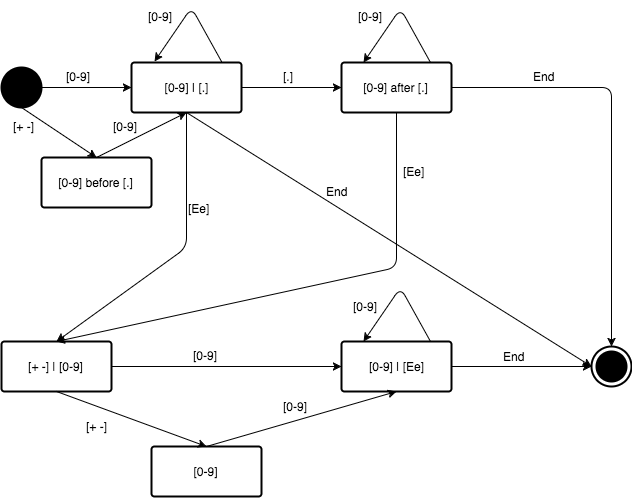

The diagram above was exported from draw.io. Its source (the exported page's mxGraphModel, read from the mxfile embedded in the PNG):
<mxGraphModel dx="1560" dy="749" grid="1" gridSize="10" guides="1" tooltips="1" connect="1" arrows="1" fold="1" page="1" pageScale="1" pageWidth="850" pageHeight="1100" background="#ffffff" math="0" shadow="0">
  <root>
    <mxCell id="0" />
    <mxCell id="1" parent="0" />
    <mxCell id="2" value="" style="verticalLabelPosition=bottom;verticalAlign=top;html=1;strokeWidth=2;shape=mxgraph.flowchart.on-page_reference;fillColor=#000000;" vertex="1" parent="1">
      <mxGeometry x="120" y="200" width="40" height="40" as="geometry" />
    </mxCell>
    <mxCell id="3" value="[0-9] | [.]" style="strokeWidth=2;html=1;shape=mxgraph.flowchart.process;whiteSpace=wrap;fillColor=#FFFFFF;" vertex="1" parent="1">
      <mxGeometry x="250" y="195" width="110" height="50" as="geometry" />
    </mxCell>
    <mxCell id="4" value="[0-9] after [.]" style="strokeWidth=2;html=1;shape=mxgraph.flowchart.process;whiteSpace=wrap;fillColor=#FFFFFF;" vertex="1" parent="1">
      <mxGeometry x="460" y="195" width="110" height="50" as="geometry" />
    </mxCell>
    <mxCell id="5" value="[0-9] before [.]" style="strokeWidth=2;html=1;shape=mxgraph.flowchart.process;whiteSpace=wrap;fillColor=#FFFFFF;" vertex="1" parent="1">
      <mxGeometry x="160" y="290" width="110" height="50" as="geometry" />
    </mxCell>
    <mxCell id="6" value="" style="group" vertex="1" connectable="0" parent="1">
      <mxGeometry x="710" y="479" width="40" height="40" as="geometry" />
    </mxCell>
    <mxCell id="7" value="" style="verticalLabelPosition=bottom;verticalAlign=top;html=1;strokeWidth=2;shape=mxgraph.flowchart.on-page_reference;fillColor=#FFFFFF;" vertex="1" parent="6">
      <mxGeometry width="40" height="40" as="geometry" />
    </mxCell>
    <mxCell id="8" value="" style="verticalLabelPosition=bottom;verticalAlign=top;html=1;strokeWidth=2;shape=mxgraph.flowchart.on-page_reference;fillColor=#000000;" vertex="1" parent="6">
      <mxGeometry x="5" y="5" width="30" height="30" as="geometry" />
    </mxCell>
    <mxCell id="9" value="" style="verticalLabelPosition=bottom;verticalAlign=top;html=1;strokeWidth=2;shape=mxgraph.flowchart.on-page_reference;fillColor=#FFFFFF;" vertex="1" parent="1">
      <mxGeometry x="710" y="479" width="40" height="40" as="geometry" />
    </mxCell>
    <mxCell id="10" value="" style="verticalLabelPosition=bottom;verticalAlign=top;html=1;strokeWidth=2;shape=mxgraph.flowchart.on-page_reference;fillColor=#000000;" vertex="1" parent="1">
      <mxGeometry x="715" y="484" width="30" height="30" as="geometry" />
    </mxCell>
    <mxCell id="11" value="[+ -] | [0-9]" style="strokeWidth=2;html=1;shape=mxgraph.flowchart.process;whiteSpace=wrap;fillColor=#FFFFFF;" vertex="1" parent="1">
      <mxGeometry x="120" y="474" width="110" height="50" as="geometry" />
    </mxCell>
    <mxCell id="12" value="[0-9] | [E&lt;span&gt;e]&lt;/span&gt;" style="strokeWidth=2;html=1;shape=mxgraph.flowchart.process;whiteSpace=wrap;fillColor=#FFFFFF;" vertex="1" parent="1">
      <mxGeometry x="460" y="474" width="110" height="50" as="geometry" />
    </mxCell>
    <mxCell id="13" value="[0-9]" style="strokeWidth=2;html=1;shape=mxgraph.flowchart.process;whiteSpace=wrap;fillColor=#FFFFFF;" vertex="1" parent="1">
      <mxGeometry x="270" y="579" width="110" height="50" as="geometry" />
    </mxCell>
    <mxCell id="14" value="" style="endArrow=classic;html=1;strokeColor=#000000;fillColor=#6666FF;exitX=1;exitY=0.5;exitPerimeter=0;entryX=0;entryY=0.5;entryPerimeter=0;" edge="1" source="2" target="3" parent="1">
      <mxGeometry x="160" y="220" width="50" height="50" as="geometry">
        <mxPoint x="120" y="650" as="sourcePoint" />
        <mxPoint x="170" y="600" as="targetPoint" />
      </mxGeometry>
    </mxCell>
    <mxCell id="15" value="" style="endArrow=classic;html=1;strokeColor=#000000;fillColor=#6666FF;exitX=0.5;exitY=1;exitPerimeter=0;entryX=0.5;entryY=0;entryPerimeter=0;" edge="1" source="2" target="5" parent="1">
      <mxGeometry x="170" y="230" width="50" height="50" as="geometry">
        <mxPoint x="170" y="230" as="sourcePoint" />
        <mxPoint x="260" y="230" as="targetPoint" />
      </mxGeometry>
    </mxCell>
    <mxCell id="16" value="" style="endArrow=classic;html=1;strokeColor=#000000;fillColor=#6666FF;exitX=0.5;exitY=0;exitPerimeter=0;entryX=0.5;entryY=1;entryPerimeter=0;" edge="1" source="5" target="3" parent="1">
      <mxGeometry x="180" y="240" width="50" height="50" as="geometry">
        <mxPoint x="180" y="240" as="sourcePoint" />
        <mxPoint x="270" y="240" as="targetPoint" />
      </mxGeometry>
    </mxCell>
    <mxCell id="17" value="" style="endArrow=classic;html=1;strokeColor=#000000;fillColor=#6666FF;exitX=1;exitY=0.5;exitPerimeter=0;entryX=0;entryY=0.5;entryPerimeter=0;" edge="1" source="3" target="4" parent="1">
      <mxGeometry x="190" y="250" width="50" height="50" as="geometry">
        <mxPoint x="190" y="250" as="sourcePoint" />
        <mxPoint x="280" y="250" as="targetPoint" />
      </mxGeometry>
    </mxCell>
    <mxCell id="18" value="" style="endArrow=classic;html=1;strokeColor=#000000;fillColor=#6666FF;entryX=0.5;entryY=0;entryPerimeter=0;exitX=1;exitY=0.5;exitPerimeter=0;" edge="1" source="4" target="9" parent="1">
      <mxGeometry x="570" y="220" width="50" height="50" as="geometry">
        <mxPoint x="590" y="220" as="sourcePoint" />
        <mxPoint x="660" y="220" as="targetPoint" />
        <Array as="points">
          <mxPoint x="730" y="220" />
        </Array>
      </mxGeometry>
    </mxCell>
    <mxCell id="19" value="" style="endArrow=classic;html=1;strokeColor=#000000;fillColor=#6666FF;entryX=0.209;entryY=-0.02;entryPerimeter=0;" edge="1" target="3" parent="1">
      <mxGeometry x="210" y="270" width="50" height="50" as="geometry">
        <mxPoint x="340" y="194" as="sourcePoint" />
        <mxPoint x="250" y="140" as="targetPoint" />
        <Array as="points">
          <mxPoint x="310" y="140" />
        </Array>
      </mxGeometry>
    </mxCell>
    <mxCell id="20" value="" style="endArrow=classic;html=1;strokeColor=#000000;fillColor=#6666FF;entryX=0.209;entryY=-0.02;entryPerimeter=0;" edge="1" parent="1">
      <mxGeometry x="419" y="271" width="50" height="50" as="geometry">
        <mxPoint x="549" y="195" as="sourcePoint" />
        <mxPoint x="482" y="195" as="targetPoint" />
        <Array as="points">
          <mxPoint x="519" y="141" />
        </Array>
      </mxGeometry>
    </mxCell>
    <mxCell id="21" value="" style="endArrow=classic;html=1;strokeColor=#000000;fillColor=#6666FF;exitX=1;exitY=0.5;exitPerimeter=0;entryX=0;entryY=0.5;entryPerimeter=0;" edge="1" source="12" target="9" parent="1">
      <mxGeometry x="490" y="504" width="50" height="50" as="geometry">
        <mxPoint x="490" y="504" as="sourcePoint" />
        <mxPoint x="580" y="504" as="targetPoint" />
      </mxGeometry>
    </mxCell>
    <mxCell id="22" value="" style="endArrow=classic;html=1;strokeColor=#000000;fillColor=#6666FF;exitX=1;exitY=0.5;exitPerimeter=0;entryX=0;entryY=0.5;entryPerimeter=0;" edge="1" source="11" target="12" parent="1">
      <mxGeometry x="180" y="294" width="50" height="50" as="geometry">
        <mxPoint x="180" y="294" as="sourcePoint" />
        <mxPoint x="270" y="294" as="targetPoint" />
      </mxGeometry>
    </mxCell>
    <mxCell id="23" value="" style="endArrow=classic;html=1;strokeColor=#000000;fillColor=#6666FF;exitX=0.5;exitY=0;exitPerimeter=0;entryX=0.5;entryY=1;entryPerimeter=0;" edge="1" source="13" target="12" parent="1">
      <mxGeometry x="190" y="304" width="50" height="50" as="geometry">
        <mxPoint x="190" y="304" as="sourcePoint" />
        <mxPoint x="280" y="304" as="targetPoint" />
      </mxGeometry>
    </mxCell>
    <mxCell id="24" value="" style="endArrow=classic;html=1;strokeColor=#000000;fillColor=#6666FF;entryX=0.209;entryY=-0.02;entryPerimeter=0;" edge="1" parent="1">
      <mxGeometry x="419" y="550" width="50" height="50" as="geometry">
        <mxPoint x="549" y="474" as="sourcePoint" />
        <mxPoint x="482" y="474" as="targetPoint" />
        <Array as="points">
          <mxPoint x="519" y="420" />
        </Array>
      </mxGeometry>
    </mxCell>
    <mxCell id="25" value="" style="endArrow=classic;html=1;strokeColor=#000000;fillColor=#6666FF;entryX=0.5;entryY=0;entryPerimeter=0;exitX=0.5;exitY=1;exitPerimeter=0;" edge="1" source="11" target="13" parent="1">
      <mxGeometry x="180" y="294" width="50" height="50" as="geometry">
        <mxPoint x="290" y="474" as="sourcePoint" />
        <mxPoint x="210" y="389" as="targetPoint" />
      </mxGeometry>
    </mxCell>
    <mxCell id="26" value="" style="endArrow=classic;html=1;strokeColor=#000000;fillColor=#6666FF;exitX=0.5;exitY=1;exitPerimeter=0;entryX=0.5;entryY=0;entryPerimeter=0;" edge="1" source="3" target="11" parent="1">
      <mxGeometry x="190" y="250" width="50" height="50" as="geometry">
        <mxPoint x="265" y="310" as="sourcePoint" />
        <mxPoint x="315" y="255" as="targetPoint" />
        <Array as="points">
          <mxPoint x="305" y="380" />
        </Array>
      </mxGeometry>
    </mxCell>
    <mxCell id="27" value="" style="endArrow=classic;html=1;strokeColor=#000000;fillColor=#6666FF;exitX=0.5;exitY=1;exitPerimeter=0;entryX=0.5;entryY=0;entryPerimeter=0;" edge="1" source="4" target="11" parent="1">
      <mxGeometry x="200" y="260" width="50" height="50" as="geometry">
        <mxPoint x="370" y="230" as="sourcePoint" />
        <mxPoint x="470" y="230" as="targetPoint" />
        <Array as="points">
          <mxPoint x="515" y="400" />
        </Array>
      </mxGeometry>
    </mxCell>
    <mxCell id="28" value="" style="endArrow=classic;html=1;strokeColor=#000000;fillColor=#6666FF;exitX=0.5;exitY=1;exitPerimeter=0;entryX=0;entryY=0.5;entryPerimeter=0;" edge="1" source="3" target="9" parent="1">
      <mxGeometry x="200" y="260" width="50" height="50" as="geometry">
        <mxPoint x="370" y="230" as="sourcePoint" />
        <mxPoint x="470" y="230" as="targetPoint" />
      </mxGeometry>
    </mxCell>
    <mxCell id="29" value="[0-9]" style="text;html=1;resizable=0;points=[];autosize=1;align=left;verticalAlign=top;spacingTop=-4;" vertex="1" parent="1">
      <mxGeometry x="183" y="200" width="40" height="20" as="geometry" />
    </mxCell>
    <mxCell id="30" value="[0-9]" style="text;html=1;resizable=0;points=[];autosize=1;align=left;verticalAlign=top;spacingTop=-4;" vertex="1" parent="1">
      <mxGeometry x="230" y="250" width="40" height="20" as="geometry" />
    </mxCell>
    <mxCell id="31" value="[0-9]" style="text;html=1;resizable=0;points=[];autosize=1;align=left;verticalAlign=top;spacingTop=-4;" vertex="1" parent="1">
      <mxGeometry x="310" y="479" width="40" height="20" as="geometry" />
    </mxCell>
    <mxCell id="32" value="[0-9]" style="text;html=1;resizable=0;points=[];autosize=1;align=left;verticalAlign=top;spacingTop=-4;" vertex="1" parent="1">
      <mxGeometry x="400" y="530" width="40" height="20" as="geometry" />
    </mxCell>
    <mxCell id="33" value="[0-9]" style="text;html=1;resizable=0;points=[];autosize=1;align=left;verticalAlign=top;spacingTop=-4;" vertex="1" parent="1">
      <mxGeometry x="470" y="430" width="40" height="20" as="geometry" />
    </mxCell>
    <mxCell id="34" value="[0-9]" style="text;html=1;resizable=0;points=[];autosize=1;align=left;verticalAlign=top;spacingTop=-4;" vertex="1" parent="1">
      <mxGeometry x="265" y="140" width="40" height="20" as="geometry" />
    </mxCell>
    <mxCell id="35" value="[0-9]" style="text;html=1;resizable=0;points=[];autosize=1;align=left;verticalAlign=top;spacingTop=-4;" vertex="1" parent="1">
      <mxGeometry x="475" y="140" width="40" height="20" as="geometry" />
    </mxCell>
    <mxCell id="36" value="[+ -]" style="text;html=1;resizable=0;points=[];autosize=1;align=left;verticalAlign=top;spacingTop=-4;" vertex="1" parent="1">
      <mxGeometry x="130" y="250" width="40" height="20" as="geometry" />
    </mxCell>
    <mxCell id="37" value="[Ee]" style="text;html=1;resizable=0;points=[];autosize=1;align=left;verticalAlign=top;spacingTop=-4;" vertex="1" parent="1">
      <mxGeometry x="305" y="332" width="40" height="20" as="geometry" />
    </mxCell>
    <mxCell id="38" value="[+ -]" style="text;html=1;resizable=0;points=[];autosize=1;align=left;verticalAlign=top;spacingTop=-4;" vertex="1" parent="1">
      <mxGeometry x="203" y="550" width="40" height="20" as="geometry" />
    </mxCell>
    <mxCell id="39" value="End" style="text;html=1;resizable=0;points=[];autosize=1;align=left;verticalAlign=top;spacingTop=-4;" vertex="1" parent="1">
      <mxGeometry x="620" y="480" width="40" height="20" as="geometry" />
    </mxCell>
    <mxCell id="40" value="End" style="text;html=1;resizable=0;points=[];autosize=1;align=left;verticalAlign=top;spacingTop=-4;" vertex="1" parent="1">
      <mxGeometry x="443" y="315" width="40" height="20" as="geometry" />
    </mxCell>
    <mxCell id="41" value="End" style="text;html=1;resizable=0;points=[];autosize=1;align=left;verticalAlign=top;spacingTop=-4;" vertex="1" parent="1">
      <mxGeometry x="650" y="200" width="40" height="20" as="geometry" />
    </mxCell>
    <mxCell id="42" value="[Ee]" style="text;html=1;resizable=0;points=[];autosize=1;align=left;verticalAlign=top;spacingTop=-4;" vertex="1" parent="1">
      <mxGeometry x="520" y="295" width="40" height="20" as="geometry" />
    </mxCell>
    <mxCell id="43" value="[.]" style="text;html=1;resizable=0;points=[];autosize=1;align=left;verticalAlign=top;spacingTop=-4;" vertex="1" parent="1">
      <mxGeometry x="400" y="200" width="30" height="20" as="geometry" />
    </mxCell>
  </root>
</mxGraphModel>